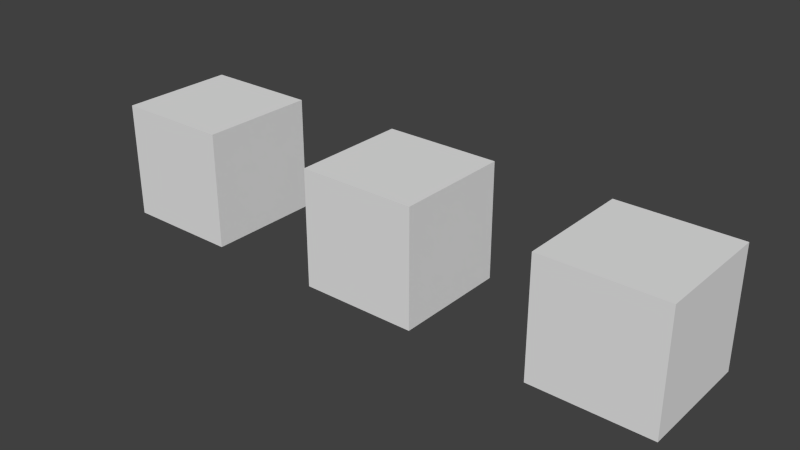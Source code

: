 # Source: SSO_3compatibleMats.test.blend  (saved by Blender 2.75.0; exported with 4.5.12 LTS)
import bpy
from mathutils import Matrix  # noqa: F401  (used for matrix-valued properties, if any)

bpy.ops.wm.read_factory_settings(use_empty=True)
scene = bpy.context.scene
scene.name = 'Scene'

# ---- collections
col_collection_1 = bpy.data.collections.new('Collection 1'); scene.collection.children.link(col_collection_1)

# ---- materials (node trees are filled in below, after node groups)
mat_non_draped_tex_a_shine10_polyos1 = bpy.data.materials.new('Non Draped Tex A shine10 polyOS1')
mat_non_draped_tex_a_shine10_polyos1.alpha_threshold = 0.0
mat_non_draped_tex_a_shine10_polyos1.use_transparent_shadow = False
mat_non_draped_tex_a_shine10_polyos1.roughness = 0.5
mat_non_draped_tex_a_shine10_polyos1.line_color = (0.0, 0.0, 0.0, 1.0)
mat_non_draped_tex_a_shine10_polyos0 = bpy.data.materials.new('Non Draped Tex A shine10 polyOS0')
mat_non_draped_tex_a_shine10_polyos0.alpha_threshold = 0.0
mat_non_draped_tex_a_shine10_polyos0.use_transparent_shadow = False
mat_non_draped_tex_a_shine10_polyos0.roughness = 0.5
mat_non_draped_tex_a_shine10_polyos0.line_color = (0.0, 0.0, 0.0, 1.0)
mat_non_draped_tex_a_shine05_polyos0 = bpy.data.materials.new('Non Draped Tex A shine05 polyOS0')
mat_non_draped_tex_a_shine05_polyos0.alpha_threshold = 0.0
mat_non_draped_tex_a_shine05_polyos0.use_transparent_shadow = False
mat_non_draped_tex_a_shine05_polyos0.roughness = 0.5
mat_non_draped_tex_a_shine05_polyos0.line_color = (0.0, 0.0, 0.0, 1.0)

# ---- material node trees

# ---- world
world_world = bpy.data.worlds.new('World'); scene.world = world_world
world_world.color = (0.05088, 0.05088, 0.05088)
world_world.use_sun_shadow = False
world_world.sun_shadow_jitter_overblur = 0.0
world_world.cycles.sampling_method = 'MANUAL'
world_world.cycles.sample_map_resolution = 256

# ---- meshes
me_cube_004 = bpy.data.meshes.new('Cube.004')
me_cube_004.from_pydata([(1.0, 1.0, -1.0), (1.0, -1.0, -1.0), (-1.0, -1.0, -1.0), (-1.0, 1.0, -1.0), (1.0, 1.0, 1.0), (1.0, -1.0, 1.0), (-1.0, -1.0, 1.0), (-1.0, 1.0, 1.0)], [], [(0, 1, 2, 3), (4, 7, 6, 5), (0, 4, 5, 1), (1, 5, 6, 2), (2, 6, 7, 3), (4, 0, 3, 7)])
_uv = me_cube_004.uv_layers.new(name='UVMap')
_uv.uv.foreach_set('vector', [2.98e-08, 1.0, 0.5, 1.0, 0.5, 1.5, 0.0, 1.5, 1.0, 0.5, 1.0, 1.0, 0.5, 1.0, 0.5, 0.5, 1.0, 0.5, 0.5, 0.5, 0.5, 0.0, 1.0, 2.98e-08, 4.47e-08, 0.5, 0.0, 1.937e-07, 0.5, 0.0, 0.5, 0.5, 1.5, 0.5, 1.0, 0.5, 1.0, 1.341e-07, 1.5, 0.0, 0.0, 0.5, 0.5, 0.5, 0.5, 1.0, 4.47e-08, 1.0])
me_cube_004.materials.append(mat_non_draped_tex_a_shine10_polyos1)
me_cube_004.use_remesh_preserve_volume = False
me_cube_004.use_remesh_preserve_attributes = False
me_cube_004.use_mirror_vertex_groups = False
me_cube_004.auto_texspace = False
me_cube_004.update()
me_cube_003 = bpy.data.meshes.new('Cube.003')
me_cube_003.from_pydata([(1.0, 1.0, -1.0), (1.0, -1.0, -1.0), (-1.0, -1.0, -1.0), (-1.0, 1.0, -1.0), (1.0, 1.0, 1.0), (1.0, -1.0, 1.0), (-1.0, -1.0, 1.0), (-1.0, 1.0, 1.0)], [], [(0, 1, 2, 3), (4, 7, 6, 5), (0, 4, 5, 1), (1, 5, 6, 2), (2, 6, 7, 3), (4, 0, 3, 7)])
_uv = me_cube_003.uv_layers.new(name='UVMap')
_uv.uv.foreach_set('vector', [2.98e-08, 1.0, 0.5, 1.0, 0.5, 1.5, 0.0, 1.5, 1.0, 0.5, 1.0, 1.0, 0.5, 1.0, 0.5, 0.5, 1.0, 0.5, 0.5, 0.5, 0.5, 0.0, 1.0, 2.98e-08, 4.47e-08, 0.5, 0.0, 1.937e-07, 0.5, 0.0, 0.5, 0.5, 1.5, 0.5, 1.0, 0.5, 1.0, 1.341e-07, 1.5, 0.0, 0.0, 0.5, 0.5, 0.5, 0.5, 1.0, 4.47e-08, 1.0])
me_cube_003.materials.append(mat_non_draped_tex_a_shine10_polyos0)
me_cube_003.use_remesh_preserve_volume = False
me_cube_003.use_remesh_preserve_attributes = False
me_cube_003.use_mirror_vertex_groups = False
me_cube_003.auto_texspace = False
me_cube_003.update()
me_cube = bpy.data.meshes.new('Cube')
me_cube.from_pydata([(1.0, 1.0, -1.0), (1.0, -1.0, -1.0), (-1.0, -1.0, -1.0), (-1.0, 1.0, -1.0), (1.0, 1.0, 1.0), (1.0, -1.0, 1.0), (-1.0, -1.0, 1.0), (-1.0, 1.0, 1.0)], [], [(0, 1, 2, 3), (4, 7, 6, 5), (0, 4, 5, 1), (1, 5, 6, 2), (2, 6, 7, 3), (4, 0, 3, 7)])
_uv = me_cube.uv_layers.new(name='UVMap')
_uv.uv.foreach_set('vector', [2.98e-08, 1.0, 0.5, 1.0, 0.5, 1.5, 0.0, 1.5, 1.0, 0.5, 1.0, 1.0, 0.5, 1.0, 0.5, 0.5, 1.0, 0.5, 0.5, 0.5, 0.5, 0.0, 1.0, 2.98e-08, 4.47e-08, 0.5, 0.0, 1.937e-07, 0.5, 0.0, 0.5, 0.5, 1.5, 0.5, 1.0, 0.5, 1.0, 1.341e-07, 1.5, 0.0, 0.0, 0.5, 0.5, 0.5, 0.5, 1.0, 4.47e-08, 1.0])
me_cube.materials.append(mat_non_draped_tex_a_shine05_polyos0)
me_cube.use_remesh_preserve_volume = False
me_cube.use_remesh_preserve_attributes = False
me_cube.use_mirror_vertex_groups = False
me_cube.auto_texspace = False
me_cube.update()

# ---- objects
ob_cube_002 = bpy.data.objects.new('Cube.002', me_cube_004)
ob_cube_001 = bpy.data.objects.new('Cube.001', me_cube_003)
ob_cube = bpy.data.objects.new('Cube', me_cube)

# ---- transforms, parenting, visibility, modifiers, constraints
ob_cube_002.location = (8.0, 0.0, 1.0)
ob_cube_002.lock_rotations_4d = False
ob_cube_002.empty_display_type = 'ARROWS'
ob_cube_002.lineart.crease_threshold = 0.0
ob_cube_001.location = (4.0, 0.0, 1.0)
ob_cube_001.lock_rotations_4d = False
ob_cube_001.empty_display_type = 'ARROWS'
ob_cube_001.lineart.crease_threshold = 0.0
ob_cube.location = (0.0, 0.0, 1.0)
ob_cube.lock_rotations_4d = False
ob_cube.empty_display_type = 'ARROWS'
ob_cube.lineart.crease_threshold = 0.0

# ---- collection membership
col_collection_1.objects.link(ob_cube_002)
col_collection_1.objects.link(ob_cube_001)
col_collection_1.objects.link(ob_cube)

# ---- scene / render settings (as saved in the file)
scene.frame_start = 1; scene.frame_end = 250; scene.frame_set(1)
scene.render.engine = 'BLENDER_EEVEE_NEXT'
scene.render.resolution_percentage = 50
scene.render.dither_intensity = 0.0
scene.cycles.use_denoising = False
scene.cycles.samples = 10
scene.cycles.sampling_pattern = 'TABULATED_SOBOL'
scene.cycles.light_sampling_threshold = 0.0
scene.cycles.use_adaptive_sampling = False
scene.cycles.use_light_tree = False
scene.cycles.blur_glossy = 0.0
scene.cycles.pixel_filter_type = 'GAUSSIAN'
scene.cycles.sample_clamp_indirect = 0.0
scene.view_settings.view_transform = 'Standard'
bpy.context.view_layer.update()

# ---- added for rendering (the .blend has no active camera and no usable light): camera, sun
cam_auto = bpy.data.cameras.new('AutoCamera')
cam_auto.lens = 50.0
cam_auto.sensor_width = 36.0
cam_auto.clip_end = 1000.0
ob_auto_camera = bpy.data.objects.new('AutoCamera', cam_auto)
scene.collection.objects.link(ob_auto_camera)
ob_auto_camera.location = (13.6152, -11.5383, 8.69217)
ob_auto_camera.rotation_euler = (1.09748, -7.21219e-08, 0.694738)
scene.camera = ob_auto_camera
light_auto_sun = bpy.data.lights.new('AutoSun', 'SUN')
light_auto_sun.energy = 3.0
light_auto_sun.angle = 0.0523599
ob_auto_sun = bpy.data.objects.new('AutoSun', light_auto_sun)
scene.collection.objects.link(ob_auto_sun)
ob_auto_sun.rotation_euler = (0.872665, 0.174533, 0.523599)
bpy.context.view_layer.update()
